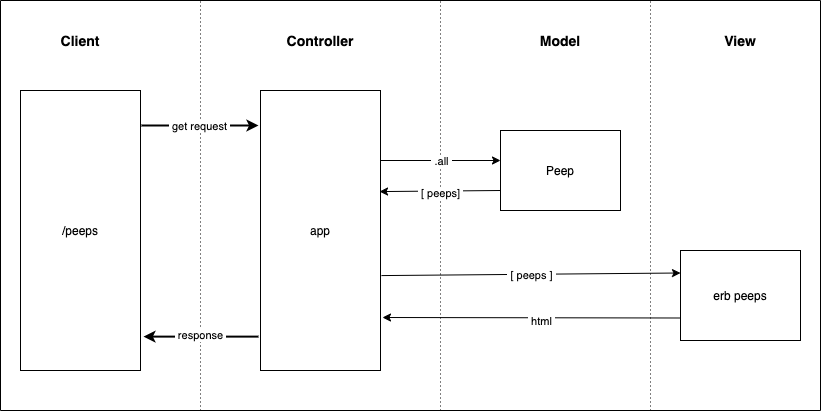

The diagram above was exported from draw.io. Its source (the exported page's mxGraphModel, read from the mxfile embedded in the PNG):
<mxGraphModel dx="674" dy="646" grid="1" gridSize="10" guides="1" tooltips="1" connect="1" arrows="1" fold="1" page="1" pageScale="1" pageWidth="850" pageHeight="1100" math="0" shadow="0" extFonts="Permanent Marker^https://fonts.googleapis.com/css?family=Permanent+Marker">
  <root>
    <mxCell id="0" />
    <mxCell id="1" parent="0" />
    <mxCell id="kw9x41iAMyJ2ZPlssqK3-1" value="/peeps" style="rounded=0;whiteSpace=wrap;html=1;" vertex="1" parent="1">
      <mxGeometry x="30" y="160" width="120" height="280" as="geometry" />
    </mxCell>
    <mxCell id="kw9x41iAMyJ2ZPlssqK3-2" value="app" style="rounded=0;whiteSpace=wrap;html=1;" vertex="1" parent="1">
      <mxGeometry x="270" y="160" width="120" height="280" as="geometry" />
    </mxCell>
    <mxCell id="kw9x41iAMyJ2ZPlssqK3-3" value="Peep" style="rounded=0;whiteSpace=wrap;html=1;" vertex="1" parent="1">
      <mxGeometry x="510" y="200" width="120" height="80" as="geometry" />
    </mxCell>
    <mxCell id="kw9x41iAMyJ2ZPlssqK3-4" value="erb peeps" style="rounded=0;whiteSpace=wrap;html=1;" vertex="1" parent="1">
      <mxGeometry x="690" y="320" width="120" height="90" as="geometry" />
    </mxCell>
    <mxCell id="kw9x41iAMyJ2ZPlssqK3-6" value="&lt;b&gt;&lt;font style=&quot;font-size: 14px&quot;&gt;Controller&lt;/font&gt;&lt;/b&gt;" style="text;html=1;strokeColor=none;fillColor=none;align=center;verticalAlign=middle;whiteSpace=wrap;rounded=0;" vertex="1" parent="1">
      <mxGeometry x="310" y="100" width="40" height="20" as="geometry" />
    </mxCell>
    <mxCell id="kw9x41iAMyJ2ZPlssqK3-7" value="&lt;b&gt;&lt;font style=&quot;font-size: 14px&quot;&gt;Model&lt;/font&gt;&lt;/b&gt;" style="text;html=1;strokeColor=none;fillColor=none;align=center;verticalAlign=middle;whiteSpace=wrap;rounded=0;" vertex="1" parent="1">
      <mxGeometry x="550" y="100" width="40" height="20" as="geometry" />
    </mxCell>
    <mxCell id="kw9x41iAMyJ2ZPlssqK3-8" value="&lt;b&gt;&lt;font style=&quot;font-size: 14px&quot;&gt;View&lt;/font&gt;&lt;/b&gt;" style="text;html=1;strokeColor=none;fillColor=none;align=center;verticalAlign=middle;whiteSpace=wrap;rounded=0;" vertex="1" parent="1">
      <mxGeometry x="730" y="100" width="40" height="20" as="geometry" />
    </mxCell>
    <mxCell id="kw9x41iAMyJ2ZPlssqK3-11" value="" style="endArrow=none;dashed=1;html=1;dashPattern=1 3;strokeWidth=1;rounded=1;" edge="1" parent="1">
      <mxGeometry width="50" height="50" relative="1" as="geometry">
        <mxPoint x="210" y="480" as="sourcePoint" />
        <mxPoint x="210" y="70" as="targetPoint" />
      </mxGeometry>
    </mxCell>
    <mxCell id="kw9x41iAMyJ2ZPlssqK3-14" value="" style="endArrow=none;dashed=1;html=1;dashPattern=1 3;strokeWidth=1;rounded=1;" edge="1" parent="1">
      <mxGeometry width="50" height="50" relative="1" as="geometry">
        <mxPoint x="450" y="480" as="sourcePoint" />
        <mxPoint x="450" y="70" as="targetPoint" />
      </mxGeometry>
    </mxCell>
    <mxCell id="kw9x41iAMyJ2ZPlssqK3-15" value="" style="endArrow=none;dashed=1;html=1;dashPattern=1 3;strokeWidth=1;rounded=1;" edge="1" parent="1">
      <mxGeometry width="50" height="50" relative="1" as="geometry">
        <mxPoint x="660" y="480" as="sourcePoint" />
        <mxPoint x="660" y="70" as="targetPoint" />
      </mxGeometry>
    </mxCell>
    <mxCell id="kw9x41iAMyJ2ZPlssqK3-18" value="" style="endArrow=classic;html=1;strokeWidth=2;exitX=1.008;exitY=0.125;exitDx=0;exitDy=0;entryX=-0.017;entryY=0.125;entryDx=0;entryDy=0;exitPerimeter=0;entryPerimeter=0;" edge="1" parent="1" source="kw9x41iAMyJ2ZPlssqK3-1" target="kw9x41iAMyJ2ZPlssqK3-2">
      <mxGeometry width="50" height="50" relative="1" as="geometry">
        <mxPoint x="310" y="340" as="sourcePoint" />
        <mxPoint x="360" y="290" as="targetPoint" />
      </mxGeometry>
    </mxCell>
    <mxCell id="kw9x41iAMyJ2ZPlssqK3-20" value="&amp;nbsp;get request&amp;nbsp;" style="edgeLabel;html=1;align=center;verticalAlign=middle;resizable=0;points=[];" vertex="1" connectable="0" parent="kw9x41iAMyJ2ZPlssqK3-18">
      <mxGeometry x="0.0444" relative="1" as="geometry">
        <mxPoint x="-3" as="offset" />
      </mxGeometry>
    </mxCell>
    <mxCell id="kw9x41iAMyJ2ZPlssqK3-21" value="" style="endArrow=classic;html=1;strokeWidth=2;exitX=-0.017;exitY=0.879;exitDx=0;exitDy=0;entryX=1.025;entryY=0.879;entryDx=0;entryDy=0;exitPerimeter=0;entryPerimeter=0;" edge="1" parent="1" source="kw9x41iAMyJ2ZPlssqK3-2" target="kw9x41iAMyJ2ZPlssqK3-1">
      <mxGeometry width="50" height="50" relative="1" as="geometry">
        <mxPoint x="340" y="340" as="sourcePoint" />
        <mxPoint x="390" y="290" as="targetPoint" />
      </mxGeometry>
    </mxCell>
    <mxCell id="kw9x41iAMyJ2ZPlssqK3-22" value="&amp;nbsp;response&amp;nbsp;" style="edgeLabel;html=1;align=center;verticalAlign=middle;resizable=0;points=[];" vertex="1" connectable="0" parent="kw9x41iAMyJ2ZPlssqK3-21">
      <mxGeometry x="-0.2" y="-2" relative="1" as="geometry">
        <mxPoint x="-12" as="offset" />
      </mxGeometry>
    </mxCell>
    <mxCell id="kw9x41iAMyJ2ZPlssqK3-24" value="" style="endArrow=classic;html=1;strokeWidth=1;exitX=1;exitY=0.25;exitDx=0;exitDy=0;" edge="1" parent="1" source="kw9x41iAMyJ2ZPlssqK3-2">
      <mxGeometry width="50" height="50" relative="1" as="geometry">
        <mxPoint x="330" y="340" as="sourcePoint" />
        <mxPoint x="510" y="230" as="targetPoint" />
      </mxGeometry>
    </mxCell>
    <mxCell id="kw9x41iAMyJ2ZPlssqK3-29" value="&amp;nbsp;.all&amp;nbsp;" style="edgeLabel;html=1;align=center;verticalAlign=middle;resizable=0;points=[];" vertex="1" connectable="0" parent="kw9x41iAMyJ2ZPlssqK3-24">
      <mxGeometry x="0.2167" relative="1" as="geometry">
        <mxPoint x="-13" as="offset" />
      </mxGeometry>
    </mxCell>
    <mxCell id="kw9x41iAMyJ2ZPlssqK3-26" value="" style="endArrow=classic;html=1;strokeWidth=1;exitX=0;exitY=0.75;exitDx=0;exitDy=0;entryX=0.992;entryY=0.361;entryDx=0;entryDy=0;entryPerimeter=0;" edge="1" parent="1" source="kw9x41iAMyJ2ZPlssqK3-3" target="kw9x41iAMyJ2ZPlssqK3-2">
      <mxGeometry width="50" height="50" relative="1" as="geometry">
        <mxPoint x="300" y="340" as="sourcePoint" />
        <mxPoint x="350" y="290" as="targetPoint" />
      </mxGeometry>
    </mxCell>
    <mxCell id="kw9x41iAMyJ2ZPlssqK3-30" value="&amp;nbsp;[ peeps]&amp;nbsp;" style="edgeLabel;html=1;align=center;verticalAlign=middle;resizable=0;points=[];" vertex="1" connectable="0" parent="kw9x41iAMyJ2ZPlssqK3-26">
      <mxGeometry x="-0.4045" y="2" relative="1" as="geometry">
        <mxPoint x="-24.02" as="offset" />
      </mxGeometry>
    </mxCell>
    <mxCell id="kw9x41iAMyJ2ZPlssqK3-27" value="" style="endArrow=classic;html=1;strokeWidth=1;exitX=1.008;exitY=0.661;exitDx=0;exitDy=0;exitPerimeter=0;entryX=0;entryY=0.25;entryDx=0;entryDy=0;" edge="1" parent="1" source="kw9x41iAMyJ2ZPlssqK3-2" target="kw9x41iAMyJ2ZPlssqK3-4">
      <mxGeometry width="50" height="50" relative="1" as="geometry">
        <mxPoint x="530" y="340" as="sourcePoint" />
        <mxPoint x="580" y="290" as="targetPoint" />
      </mxGeometry>
    </mxCell>
    <mxCell id="kw9x41iAMyJ2ZPlssqK3-31" value="&amp;nbsp;[ peeps ]&amp;nbsp;" style="edgeLabel;html=1;align=center;verticalAlign=middle;resizable=0;points=[];" vertex="1" connectable="0" parent="kw9x41iAMyJ2ZPlssqK3-27">
      <mxGeometry x="0.0903" y="-1" relative="1" as="geometry">
        <mxPoint x="-13.96" as="offset" />
      </mxGeometry>
    </mxCell>
    <mxCell id="kw9x41iAMyJ2ZPlssqK3-28" value="" style="endArrow=classic;html=1;strokeWidth=1;exitX=0;exitY=0.75;exitDx=0;exitDy=0;" edge="1" parent="1" source="kw9x41iAMyJ2ZPlssqK3-4">
      <mxGeometry width="50" height="50" relative="1" as="geometry">
        <mxPoint x="530" y="340" as="sourcePoint" />
        <mxPoint x="392" y="387" as="targetPoint" />
      </mxGeometry>
    </mxCell>
    <mxCell id="kw9x41iAMyJ2ZPlssqK3-32" value="&amp;nbsp;html&amp;nbsp;" style="edgeLabel;html=1;align=center;verticalAlign=middle;resizable=0;points=[];" vertex="1" connectable="0" parent="kw9x41iAMyJ2ZPlssqK3-28">
      <mxGeometry x="-0.2484" y="4" relative="1" as="geometry">
        <mxPoint x="-27.99" y="-1.31" as="offset" />
      </mxGeometry>
    </mxCell>
    <mxCell id="kw9x41iAMyJ2ZPlssqK3-33" value="" style="endArrow=none;html=1;strokeWidth=1;" edge="1" parent="1">
      <mxGeometry width="50" height="50" relative="1" as="geometry">
        <mxPoint x="10" y="70" as="sourcePoint" />
        <mxPoint x="830" y="70" as="targetPoint" />
      </mxGeometry>
    </mxCell>
    <mxCell id="kw9x41iAMyJ2ZPlssqK3-34" value="" style="endArrow=none;html=1;strokeWidth=1;" edge="1" parent="1">
      <mxGeometry width="50" height="50" relative="1" as="geometry">
        <mxPoint x="10" y="70" as="sourcePoint" />
        <mxPoint x="10" y="480" as="targetPoint" />
      </mxGeometry>
    </mxCell>
    <mxCell id="kw9x41iAMyJ2ZPlssqK3-35" value="" style="endArrow=none;html=1;strokeWidth=1;" edge="1" parent="1">
      <mxGeometry width="50" height="50" relative="1" as="geometry">
        <mxPoint x="10" y="480" as="sourcePoint" />
        <mxPoint x="830" y="480" as="targetPoint" />
      </mxGeometry>
    </mxCell>
    <mxCell id="kw9x41iAMyJ2ZPlssqK3-36" value="" style="endArrow=none;html=1;strokeWidth=1;" edge="1" parent="1">
      <mxGeometry width="50" height="50" relative="1" as="geometry">
        <mxPoint x="830" y="480" as="sourcePoint" />
        <mxPoint x="830" y="70" as="targetPoint" />
      </mxGeometry>
    </mxCell>
    <mxCell id="kw9x41iAMyJ2ZPlssqK3-37" value="&lt;b&gt;&lt;font style=&quot;font-size: 14px&quot;&gt;Client&lt;/font&gt;&lt;/b&gt;" style="text;html=1;strokeColor=none;fillColor=none;align=center;verticalAlign=middle;whiteSpace=wrap;rounded=0;" vertex="1" parent="1">
      <mxGeometry x="70" y="100" width="40" height="20" as="geometry" />
    </mxCell>
  </root>
</mxGraphModel>